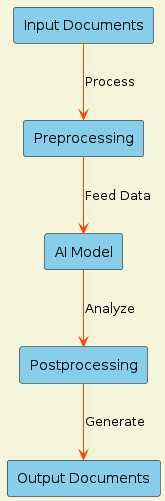

The diagram above was rendered by PlantUML. Its source (embedded in the PNG):
@startuml
skinparam backgroundColor #F5F5DC
skinparam arrowColor #FF4500
skinparam rectangle {
    BackgroundColor #87CEEB
    BorderColor #000000
}

rectangle "Input Documents" as Input
rectangle "Preprocessing" as Preprocessing
rectangle "AI Model" as AIModel
rectangle "Postprocessing" as Postprocessing
rectangle "Output Documents" as Output

Input --> Preprocessing : Process
Preprocessing --> AIModel : Feed Data
AIModel --> Postprocessing : Analyze
Postprocessing --> Output : Generate

@enduml